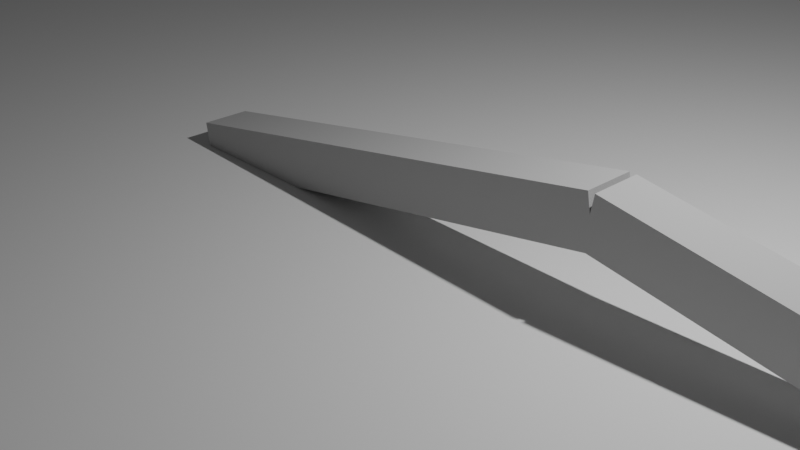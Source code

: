 # Source: testworld.blend  (saved by Blender 3.3.6; exported with 4.5.12 LTS)
import bpy
from mathutils import Matrix  # noqa: F401  (used for matrix-valued properties, if any)

bpy.ops.wm.read_factory_settings(use_empty=True)
scene = bpy.context.scene
scene.name = 'Scene'

# ---- collections
col_collection = bpy.data.collections.new('Collection'); scene.collection.children.link(col_collection)
col_walkmesh = bpy.data.collections.new('Walkmesh'); scene.collection.children.link(col_walkmesh)

# ---- materials (node trees are filled in below, after node groups)
mat_initialshadinggroup_002 = bpy.data.materials.new('initialShadingGroup.002')
mat_initialshadinggroup_002.surface_render_method = 'BLENDED'
mat_initialshadinggroup_002.blend_method = 'BLEND'
mat_initialshadinggroup_002.use_transparent_shadow = False
mat_initialshadinggroup_002.diffuse_color = (0.5, 0.5, 0.5, 1.0)
mat_initialshadinggroup_002.roughness = 1.0

# ---- material node trees
mat_initialshadinggroup_002.use_nodes = True; mat_initialshadinggroup_002.node_tree.nodes.clear()
_N = mat_initialshadinggroup_002.node_tree.nodes; _L = mat_initialshadinggroup_002.node_tree.links
n0 = _N.new('ShaderNodeBsdfPrincipled'); n0.name = 'Principled BSDF'; n0.location = (1200, 0)
n0.distribution = 'GGX'
n0.subsurface_method = 'RANDOM_WALK_SKIN'
n0.inputs[0].default_value = (0.5, 0.5, 0.5, 1.0)
n0.inputs[2].default_value = 1.0
n0.inputs[3].default_value = 1.0
n0.inputs[13].default_value = 0.0
n0.inputs[27].default_value = (0.0, 0.0, 0.0, 1.0)
n0.inputs[28].default_value = 1.0
n1 = _N.new('ShaderNodeOutputMaterial'); n1.name = 'Material Output'; n1.location = (1500, 0)
_L.new(n0.outputs[0], n1.inputs[0])
n1.is_active_output = True

# ---- world
world_world = bpy.data.worlds.new('World'); scene.world = world_world
world_world.use_nodes = True; world_world.node_tree.nodes.clear()
_N = world_world.node_tree.nodes; _L = world_world.node_tree.links
n0 = _N.new('ShaderNodeOutputWorld'); n0.name = 'World Output'; n0.location = (300, 300)
n1 = _N.new('ShaderNodeBackground'); n1.name = 'Background'; n1.location = (10, 300)
n1.inputs[0].default_value = (0.05088, 0.05088, 0.05088, 1.0)
_L.new(n1.outputs[0], n0.inputs[0])
n0.is_active_output = True
world_world.color = (0.05088, 0.05088, 0.05088)
world_world.use_sun_shadow = False
world_world.sun_shadow_jitter_overblur = 0.0

# ---- cameras
cam_camera = bpy.data.cameras.new('Camera')
cam_camera.clip_end = 100.0
cam_camera.ortho_scale = 7.314

# ---- lights
light_light = bpy.data.lights.new('Light', 'POINT')
light_light.transmission_factor = 0.0
light_light.energy = 1000.0
light_light.shadow_soft_size = 0.1
light_light.shadow_maximum_resolution = 0.006
light_light.use_absolute_resolution = True

# ---- meshes
me_legtest = bpy.data.meshes.new('legtest')
me_legtest.from_pydata([(0.0, -0.5, 0.5), (5.0, -0.5, 0.5), (0.0, 0.5, 0.5), (5.0, 0.5, 0.5), (0.0, 0.5, -0.5), (5.0, 0.5, -0.5), (0.0, -0.5, -0.5), (5.0, -0.5, -0.5), (5.0, -0.5, 0.5), (10.0, -0.5, 0.5), (5.0, 0.5, 0.5), (10.0, 0.5, 0.5), (5.0, 0.5, -0.5), (10.0, 0.5, -0.5), (5.0, -0.5, -0.5), (10.0, -0.5, -0.5)], [], [(0, 1, 3, 2), (2, 3, 5, 4), (4, 5, 7, 6), (6, 7, 1, 0), (1, 7, 5, 3), (6, 0, 2, 4), (8, 9, 11, 10), (10, 11, 13, 12), (12, 13, 15, 14), (14, 15, 9, 8), (9, 15, 13, 11), (14, 8, 10, 12)])
_uv = me_legtest.uv_layers.new(name='UVMap')
_uv.uv.foreach_set('vector', [0.375, 0.0, 0.625, 0.0, 0.625, 0.25, 0.375, 0.25, 0.375, 0.25, 0.625, 0.25, 0.625, 0.5, 0.375, 0.5, 0.375, 0.5, 0.625, 0.5, 0.625, 0.75, 0.375, 0.75, 0.375, 0.75, 0.625, 0.75, 0.625, 1.0, 0.375, 1.0, 0.625, 0.0, 0.875, 0.0, 0.875, 0.25, 0.625, 0.25, 0.125, 0.0, 0.375, 0.0, 0.375, 0.25, 0.125, 0.25, 0.375, 0.0, 0.625, 0.0, 0.625, 0.25, 0.375, 0.25, 0.375, 0.25, 0.625, 0.25, 0.625, 0.5, 0.375, 0.5, 0.375, 0.5, 0.625, 0.5, 0.625, 0.75, 0.375, 0.75, 0.375, 0.75, 0.625, 0.75, 0.625, 1.0, 0.375, 1.0, 0.625, 0.0, 0.875, 0.0, 0.875, 0.25, 0.625, 0.25, 0.125, 0.0, 0.375, 0.0, 0.375, 0.25, 0.125, 0.25])
me_legtest.materials.append(mat_initialshadinggroup_002)
me_legtest.update()
me_legtest.normals_split_custom_set([tuple(v) for v in zip(*[iter([0.0, 0.0, 1.0, 0.0, 0.0, 1.0, 0.0, 0.0, 1.0, 0.0, 0.0, 1.0, 0.0, 1.0, 0.0, 0.0, 1.0, 0.0, 0.0, 1.0, 0.0, 0.0, 1.0, 0.0, 0.0, 0.0, -1.0, 0.0, 0.0, -1.0, 0.0, 0.0, -1.0, 0.0, 0.0, -1.0, 0.0, -1.0, 0.0, 0.0, -1.0, 0.0, 0.0, -1.0, 0.0, 0.0, -1.0, 0.0, 1.0, 0.0, 0.0, 1.0, 0.0, 0.0, 1.0, 0.0, 0.0, 1.0, 0.0, 0.0, -1.0, 0.0, 0.0, -1.0, 0.0, 0.0, -1.0, 0.0, 0.0, -1.0, 0.0, 0.0, 0.0, 0.0, 1.0, 0.0, 0.0, 1.0, 0.0, 0.0, 1.0, 0.0, 0.0, 1.0, 0.0, 1.0, 0.0, 0.0, 1.0, 0.0, 0.0, 1.0, 0.0, 0.0, 1.0, 0.0, 0.0, 0.0, -1.0, 0.0, 0.0, -1.0, 0.0, 0.0, -1.0, 0.0, 0.0, -1.0, 0.0, -1.0, 0.0, 0.0, -1.0, 0.0, 0.0, -1.0, 0.0, 0.0, -1.0, 0.0, 1.0, 0.0, 0.0, 1.0, 0.0, 0.0, 1.0, 0.0, 0.0, 1.0, 0.0, 0.0, -1.0, 0.0, 0.0, -1.0, 0.0, 0.0, -1.0, 0.0, 0.0, -1.0, 0.0, 0.0])] * 3)])
me_legtest_002 = bpy.data.meshes.new('legtest.002')
me_legtest_002.from_pydata([(0.0, -0.5, 0.5), (5.0, -0.5, 0.5), (0.0, 0.5, 0.5), (5.0, 0.5, 0.5), (0.0, 0.5, -0.5), (5.0, 0.5, -0.5), (0.0, -0.5, -0.5), (5.0, -0.5, -0.5), (5.0, -0.5, 0.5), (10.0, -0.5, 0.5), (5.0, 0.5, 0.5), (10.0, 0.5, 0.5), (5.0, 0.5, -0.5), (10.0, 0.5, -0.5), (5.0, -0.5, -0.5), (10.0, -0.5, -0.5)], [], [(0, 1, 3, 2), (2, 3, 5, 4), (4, 5, 7, 6), (6, 7, 1, 0), (1, 7, 5, 3), (6, 0, 2, 4), (8, 9, 11, 10), (10, 11, 13, 12), (12, 13, 15, 14), (14, 15, 9, 8), (9, 15, 13, 11), (14, 8, 10, 12)])
_uv = me_legtest_002.uv_layers.new(name='UVMap')
_uv.uv.foreach_set('vector', [0.375, 0.0, 0.625, 0.0, 0.625, 0.25, 0.375, 0.25, 0.375, 0.25, 0.625, 0.25, 0.625, 0.5, 0.375, 0.5, 0.375, 0.5, 0.625, 0.5, 0.625, 0.75, 0.375, 0.75, 0.375, 0.75, 0.625, 0.75, 0.625, 1.0, 0.375, 1.0, 0.625, 0.0, 0.875, 0.0, 0.875, 0.25, 0.625, 0.25, 0.125, 0.0, 0.375, 0.0, 0.375, 0.25, 0.125, 0.25, 0.375, 0.0, 0.625, 0.0, 0.625, 0.25, 0.375, 0.25, 0.375, 0.25, 0.625, 0.25, 0.625, 0.5, 0.375, 0.5, 0.375, 0.5, 0.625, 0.5, 0.625, 0.75, 0.375, 0.75, 0.375, 0.75, 0.625, 0.75, 0.625, 1.0, 0.375, 1.0, 0.625, 0.0, 0.875, 0.0, 0.875, 0.25, 0.625, 0.25, 0.125, 0.0, 0.375, 0.0, 0.375, 0.25, 0.125, 0.25])
me_legtest_002.materials.append(mat_initialshadinggroup_002)
me_legtest_002.update()
me_legtest_002.normals_split_custom_set([tuple(v) for v in zip(*[iter([0.0, 0.0, 1.0, 0.0, 0.0, 1.0, 0.0, 0.0, 1.0, 0.0, 0.0, 1.0, 0.0, 1.0, 0.0, 0.0, 1.0, 0.0, 0.0, 1.0, 0.0, 0.0, 1.0, 0.0, 0.0, 0.0, -1.0, 0.0, 0.0, -1.0, 0.0, 0.0, -1.0, 0.0, 0.0, -1.0, 0.0, -1.0, 0.0, 0.0, -1.0, 0.0, 0.0, -1.0, 0.0, 0.0, -1.0, 0.0, 1.0, 0.0, 0.0, 1.0, 0.0, 0.0, 1.0, 0.0, 0.0, 1.0, 0.0, 0.0, -1.0, 0.0, 0.0, -1.0, 0.0, 0.0, -1.0, 0.0, 0.0, -1.0, 0.0, 0.0, 0.0, 0.0, 1.0, 0.0, 0.0, 1.0, 0.0, 0.0, 1.0, 0.0, 0.0, 1.0, 0.0, 1.0, 0.0, 0.0, 1.0, 0.0, 0.0, 1.0, 0.0, 0.0, 1.0, 0.0, 0.0, 0.0, -1.0, 0.0, 0.0, -1.0, 0.0, 0.0, -1.0, 0.0, 0.0, -1.0, 0.0, -1.0, 0.0, 0.0, -1.0, 0.0, 0.0, -1.0, 0.0, 0.0, -1.0, 0.0, 1.0, 0.0, 0.0, 1.0, 0.0, 0.0, 1.0, 0.0, 0.0, 1.0, 0.0, 0.0, -1.0, 0.0, 0.0, -1.0, 0.0, 0.0, -1.0, 0.0, 0.0, -1.0, 0.0, 0.0])] * 3)])
me_plane = bpy.data.meshes.new('Plane')
me_plane.from_pydata([(-37.43, -37.43, 0.0), (37.43, -37.43, 0.0), (-37.43, 37.43, 0.0), (37.43, 37.43, 0.0)], [], [(0, 1, 3, 2)])
_uv = me_plane.uv_layers.new(name='UVMap')
_uv.uv.foreach_set('vector', [0.0, 0.0, 1.0, 0.0, 1.0, 1.0, 0.0, 1.0])
me_plane.update()

# ---- objects
ob_light = bpy.data.objects.new('Light', light_light)
ob_camera = bpy.data.objects.new('Camera', cam_camera)
ob_leg_u = bpy.data.objects.new('leg_u', me_legtest)
ob_leg_l = bpy.data.objects.new('leg_l', me_legtest)
ob_feet = bpy.data.objects.new('feet', me_legtest_002)
ob_floor = bpy.data.objects.new('floor', me_plane)

# ---- transforms, parenting, visibility, modifiers, constraints
ob_light.location = (4.076, 1.005, 5.904)
ob_light.rotation_euler = (0.6503, 0.05522, 1.866)
ob_light.lock_rotations_4d = False
ob_light.empty_display_type = 'ARROWS'
ob_light.color = (0.0, 0.0, 0.0, 0.0)
ob_light.lineart.crease_threshold = 0.0
ob_camera.location = (7.359, -6.926, 4.958)
ob_camera.rotation_euler = (1.109, 0.0, 0.8149)
ob_camera.lock_rotations_4d = False
ob_camera.empty_display_type = 'ARROWS'
ob_camera.color = (0.0, 0.0, 0.0, 0.0)
ob_camera.display_type = 'WIRE'
ob_camera.lineart.crease_threshold = 0.0
ob_leg_u.location = (-2.926, 0.0, 0.0)
ob_leg_u.rotation_euler = (1.571, -0.1745, 0.0)
ob_leg_u.scale = (0.5563, 0.5563, 0.5563)
ob_leg_l.parent = ob_leg_u
ob_leg_l.matrix_parent_inverse = Matrix(((1.798, 0.0, -0.0, 5.26), (0.0, -2.929e-07, 1.798, -0.0), (0.0, -1.798, -2.929e-07, 0.0), (-0.0, 0.0, -0.0, 1.0)))
ob_leg_l.location = (2.609, 0.0, 0.0)
ob_leg_l.rotation_euler = (0.0, 0.3491, 0.0)
ob_leg_l.scale = (0.4035, 0.5549, 0.5563)
ob_feet.parent = ob_leg_l
ob_feet.matrix_parent_inverse = Matrix(((2.479, 8.685e-15, 0.0, -6.466), (1.029e-21, -2.936e-07, 1.802, -2.684e-21), (6.299e-15, -1.798, -2.929e-07, -1.643e-14), (-0.0, 0.0, -0.0, 1.0)))
ob_feet.location = (6.629, 0.0, 0.0)
ob_feet.rotation_euler = (1.571, 0.0, 3.504e-15)
ob_feet.scale = (0.07231, 0.5549, 0.5563)
ob_floor.location = (0.0, 0.0, 0.0)

# ---- collection membership
col_collection.objects.link(ob_light)
col_collection.objects.link(ob_camera)
col_collection.objects.link(ob_leg_u)
col_collection.objects.link(ob_leg_l)
col_collection.objects.link(ob_feet)
col_walkmesh.objects.link(ob_floor)

# ---- scene / render settings (as saved in the file)
scene.camera = ob_camera
scene.frame_start = 1; scene.frame_end = 250; scene.frame_set(0)
scene.render.engine = 'BLENDER_EEVEE_NEXT'
scene.cycles.sampling_pattern = 'TABULATED_SOBOL'
scene.cycles.use_light_tree = False
scene.view_settings.view_transform = 'Filmic'
bpy.context.view_layer.update()
